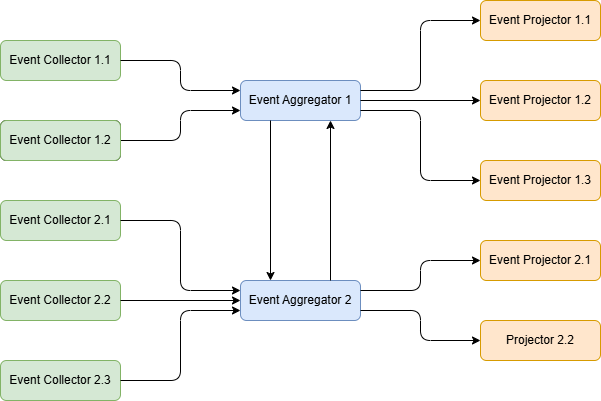

The diagram above was exported from draw.io. Its source (the exported page's mxGraphModel, read from the mxfile embedded in the PNG):
<mxGraphModel dx="931" dy="576" grid="1" gridSize="10" guides="1" tooltips="1" connect="1" arrows="1" fold="1" page="1" pageScale="1" pageWidth="850" pageHeight="1100" math="0" shadow="0">
  <root>
    <mxCell id="0" />
    <mxCell id="1" parent="0" />
    <mxCell id="kRDNPyofu0nOtOR02o7O-1" parent="1" style="rounded=1;whiteSpace=wrap;html=1;fillColor=#d5e8d4;strokeColor=#82b366;" value="Event Collector 1.1" vertex="1">
      <mxGeometry height="40" width="120" x="80" y="80" as="geometry" />
    </mxCell>
    <mxCell id="kRDNPyofu0nOtOR02o7O-2" parent="1" style="rounded=1;whiteSpace=wrap;html=1;" value="Event Source 1.2" vertex="1">
      <mxGeometry height="40" width="120" x="80" y="160" as="geometry" />
    </mxCell>
    <mxCell id="kRDNPyofu0nOtOR02o7O-3" parent="1" style="rounded=1;whiteSpace=wrap;html=1;fillColor=#dae8fc;strokeColor=#6c8ebf;" value="Event Aggregator 1" vertex="1">
      <mxGeometry height="40" width="120" x="320" y="120" as="geometry" />
    </mxCell>
    <mxCell id="kRDNPyofu0nOtOR02o7O-4" parent="1" style="rounded=1;whiteSpace=wrap;html=1;fillColor=#dae8fc;strokeColor=#6c8ebf;" value="Event Aggregator 2" vertex="1">
      <mxGeometry height="40" width="120" x="320" y="320" as="geometry" />
    </mxCell>
    <mxCell id="kRDNPyofu0nOtOR02o7O-5" parent="1" style="rounded=1;whiteSpace=wrap;html=1;fillColor=#d5e8d4;strokeColor=#82b366;" value="Event Collector 2.1" vertex="1">
      <mxGeometry height="40" width="120" x="80" y="240" as="geometry" />
    </mxCell>
    <mxCell id="kRDNPyofu0nOtOR02o7O-6" parent="1" style="rounded=1;whiteSpace=wrap;html=1;fillColor=#d5e8d4;strokeColor=#82b366;" value="Event Collector 2.2" vertex="1">
      <mxGeometry height="40" width="120" x="80" y="320" as="geometry" />
    </mxCell>
    <mxCell id="kRDNPyofu0nOtOR02o7O-7" edge="1" parent="1" source="kRDNPyofu0nOtOR02o7O-1" style="endArrow=classic;html=1;rounded=1;exitX=1;exitY=0.5;exitDx=0;exitDy=0;entryX=0;entryY=0.25;entryDx=0;entryDy=0;curved=0;" target="kRDNPyofu0nOtOR02o7O-3" value="">
      <mxGeometry height="50" relative="1" width="50" as="geometry">
        <Array as="points">
          <mxPoint x="260" y="100" />
          <mxPoint x="260" y="130" />
        </Array>
        <mxPoint x="400" y="430" as="sourcePoint" />
        <mxPoint x="450" y="380" as="targetPoint" />
      </mxGeometry>
    </mxCell>
    <mxCell id="kRDNPyofu0nOtOR02o7O-8" edge="1" parent="1" source="kRDNPyofu0nOtOR02o7O-2" style="endArrow=classic;html=1;rounded=1;exitX=1;exitY=0.5;exitDx=0;exitDy=0;entryX=0;entryY=0.75;entryDx=0;entryDy=0;curved=0;" target="kRDNPyofu0nOtOR02o7O-3" value="">
      <mxGeometry height="50" relative="1" width="50" as="geometry">
        <Array as="points">
          <mxPoint x="260" y="180" />
          <mxPoint x="260" y="150" />
        </Array>
        <mxPoint x="210" y="110" as="sourcePoint" />
        <mxPoint x="330" y="140" as="targetPoint" />
      </mxGeometry>
    </mxCell>
    <mxCell id="kRDNPyofu0nOtOR02o7O-9" edge="1" parent="1" source="kRDNPyofu0nOtOR02o7O-6" style="endArrow=classic;html=1;rounded=1;exitX=1;exitY=0.5;exitDx=0;exitDy=0;entryX=0;entryY=0.5;entryDx=0;entryDy=0;curved=0;" target="kRDNPyofu0nOtOR02o7O-4" value="">
      <mxGeometry height="50" relative="1" width="50" as="geometry">
        <Array as="points" />
        <mxPoint x="200" y="340" as="sourcePoint" />
        <mxPoint x="320" y="310" as="targetPoint" />
      </mxGeometry>
    </mxCell>
    <mxCell id="kRDNPyofu0nOtOR02o7O-10" edge="1" parent="1" source="kRDNPyofu0nOtOR02o7O-5" style="endArrow=classic;html=1;rounded=1;entryX=0;entryY=0.25;entryDx=0;entryDy=0;curved=0;exitX=1;exitY=0.5;exitDx=0;exitDy=0;" target="kRDNPyofu0nOtOR02o7O-4" value="">
      <mxGeometry height="50" relative="1" width="50" as="geometry">
        <Array as="points">
          <mxPoint x="260" y="260" />
          <mxPoint x="260" y="330" />
        </Array>
        <mxPoint x="220" y="240" as="sourcePoint" />
        <mxPoint x="320" y="290" as="targetPoint" />
      </mxGeometry>
    </mxCell>
    <mxCell id="kRDNPyofu0nOtOR02o7O-11" edge="1" parent="1" source="kRDNPyofu0nOtOR02o7O-3" style="endArrow=classic;html=1;rounded=0;exitX=0.25;exitY=1;exitDx=0;exitDy=0;entryX=0.25;entryY=0;entryDx=0;entryDy=0;" target="kRDNPyofu0nOtOR02o7O-4" value="">
      <mxGeometry height="50" relative="1" width="50" as="geometry">
        <mxPoint x="400" y="430" as="sourcePoint" />
        <mxPoint x="450" y="380" as="targetPoint" />
      </mxGeometry>
    </mxCell>
    <mxCell id="kRDNPyofu0nOtOR02o7O-12" edge="1" parent="1" source="kRDNPyofu0nOtOR02o7O-4" style="endArrow=classic;html=1;rounded=0;exitX=0.75;exitY=0;exitDx=0;exitDy=0;entryX=0.75;entryY=1;entryDx=0;entryDy=0;" target="kRDNPyofu0nOtOR02o7O-3" value="">
      <mxGeometry height="50" relative="1" width="50" as="geometry">
        <mxPoint x="360" y="170" as="sourcePoint" />
        <mxPoint x="360" y="290" as="targetPoint" />
      </mxGeometry>
    </mxCell>
    <mxCell id="kRDNPyofu0nOtOR02o7O-14" parent="1" style="rounded=1;whiteSpace=wrap;html=1;fillColor=#ffe6cc;strokeColor=#d79b00;" value="Event Projector 1.1" vertex="1">
      <mxGeometry height="40" width="120" x="560" y="40" as="geometry" />
    </mxCell>
    <mxCell id="kRDNPyofu0nOtOR02o7O-15" edge="1" parent="1" source="kRDNPyofu0nOtOR02o7O-3" style="endArrow=classic;html=1;rounded=1;exitX=1;exitY=0.25;exitDx=0;exitDy=0;entryX=0;entryY=0.5;entryDx=0;entryDy=0;curved=0;" target="kRDNPyofu0nOtOR02o7O-14" value="">
      <mxGeometry height="50" relative="1" width="50" as="geometry">
        <Array as="points">
          <mxPoint x="500" y="130" />
          <mxPoint x="500" y="60" />
        </Array>
        <mxPoint x="210" y="110" as="sourcePoint" />
        <mxPoint x="330" y="140" as="targetPoint" />
      </mxGeometry>
    </mxCell>
    <mxCell id="kRDNPyofu0nOtOR02o7O-16" parent="1" style="rounded=1;whiteSpace=wrap;html=1;fillColor=#ffe6cc;strokeColor=#d79b00;" value="Event Projector 1.2" vertex="1">
      <mxGeometry height="40" width="120" x="560" y="120" as="geometry" />
    </mxCell>
    <mxCell id="kRDNPyofu0nOtOR02o7O-17" parent="1" style="rounded=1;whiteSpace=wrap;html=1;fillColor=#ffe6cc;strokeColor=#d79b00;" value="Event Projector 1.3" vertex="1">
      <mxGeometry height="40" width="120" x="560" y="200" as="geometry" />
    </mxCell>
    <mxCell id="kRDNPyofu0nOtOR02o7O-18" parent="1" style="rounded=1;whiteSpace=wrap;html=1;fillColor=#ffe6cc;strokeColor=#d79b00;" value="Event Projector 2.1" vertex="1">
      <mxGeometry height="40" width="120" x="560" y="280" as="geometry" />
    </mxCell>
    <mxCell id="kRDNPyofu0nOtOR02o7O-19" parent="1" style="rounded=1;whiteSpace=wrap;html=1;fillColor=#d5e8d4;strokeColor=#82b366;" value="Event Collector 2.3" vertex="1">
      <mxGeometry height="40" width="120" x="80" y="400" as="geometry" />
    </mxCell>
    <mxCell id="kRDNPyofu0nOtOR02o7O-20" edge="1" parent="1" source="kRDNPyofu0nOtOR02o7O-19" style="endArrow=classic;html=1;rounded=1;exitX=1;exitY=0.5;exitDx=0;exitDy=0;entryX=0;entryY=0.75;entryDx=0;entryDy=0;curved=0;" target="kRDNPyofu0nOtOR02o7O-4" value="">
      <mxGeometry height="50" relative="1" width="50" as="geometry">
        <Array as="points">
          <mxPoint x="260" y="420" />
          <mxPoint x="260" y="350" />
        </Array>
        <mxPoint x="210" y="350" as="sourcePoint" />
        <mxPoint x="330" y="320" as="targetPoint" />
      </mxGeometry>
    </mxCell>
    <mxCell id="kRDNPyofu0nOtOR02o7O-21" parent="1" style="rounded=1;whiteSpace=wrap;html=1;fillColor=#ffe6cc;strokeColor=#d79b00;" value="Projector 2.2" vertex="1">
      <mxGeometry height="40" width="120" x="560" y="360" as="geometry" />
    </mxCell>
    <mxCell id="kRDNPyofu0nOtOR02o7O-22" edge="1" parent="1" source="kRDNPyofu0nOtOR02o7O-3" style="endArrow=classic;html=1;rounded=1;exitX=1;exitY=0.5;exitDx=0;exitDy=0;entryX=0;entryY=0.5;entryDx=0;entryDy=0;curved=0;" target="kRDNPyofu0nOtOR02o7O-16" value="">
      <mxGeometry height="50" relative="1" width="50" as="geometry">
        <Array as="points" />
        <mxPoint x="450" y="140" as="sourcePoint" />
        <mxPoint x="570" y="110" as="targetPoint" />
      </mxGeometry>
    </mxCell>
    <mxCell id="kRDNPyofu0nOtOR02o7O-23" edge="1" parent="1" source="kRDNPyofu0nOtOR02o7O-3" style="endArrow=classic;html=1;rounded=1;exitX=1;exitY=0.75;exitDx=0;exitDy=0;entryX=0;entryY=0.5;entryDx=0;entryDy=0;curved=0;" target="kRDNPyofu0nOtOR02o7O-17" value="">
      <mxGeometry height="50" relative="1" width="50" as="geometry">
        <Array as="points">
          <mxPoint x="500" y="150" />
          <mxPoint x="500" y="220" />
        </Array>
        <mxPoint x="450" y="150" as="sourcePoint" />
        <mxPoint x="570" y="190" as="targetPoint" />
      </mxGeometry>
    </mxCell>
    <mxCell id="kRDNPyofu0nOtOR02o7O-24" edge="1" parent="1" source="kRDNPyofu0nOtOR02o7O-4" style="endArrow=classic;html=1;rounded=1;exitX=1;exitY=0.25;exitDx=0;exitDy=0;entryX=0;entryY=0.5;entryDx=0;entryDy=0;curved=0;" target="kRDNPyofu0nOtOR02o7O-18" value="">
      <mxGeometry height="50" relative="1" width="50" as="geometry">
        <Array as="points">
          <mxPoint x="500" y="330" />
          <mxPoint x="500" y="300" />
        </Array>
        <mxPoint x="440" y="330" as="sourcePoint" />
        <mxPoint x="560" y="260" as="targetPoint" />
      </mxGeometry>
    </mxCell>
    <mxCell id="kRDNPyofu0nOtOR02o7O-25" edge="1" parent="1" source="kRDNPyofu0nOtOR02o7O-4" style="endArrow=classic;html=1;rounded=1;exitX=1;exitY=0.75;exitDx=0;exitDy=0;entryX=0;entryY=0.5;entryDx=0;entryDy=0;curved=0;" target="kRDNPyofu0nOtOR02o7O-21" value="">
      <mxGeometry height="50" relative="1" width="50" as="geometry">
        <Array as="points">
          <mxPoint x="500" y="350" />
          <mxPoint x="500" y="380" />
        </Array>
        <mxPoint x="440" y="350" as="sourcePoint" />
        <mxPoint x="560" y="380" as="targetPoint" />
      </mxGeometry>
    </mxCell>
    <mxCell id="jcZAWSQAy7Wq5qC49q23-1" parent="1" style="rounded=1;whiteSpace=wrap;html=1;fillColor=#d5e8d4;strokeColor=#82b366;" value="Event Collector 1.2" vertex="1">
      <mxGeometry height="40" width="120" x="80" y="160" as="geometry" />
    </mxCell>
  </root>
</mxGraphModel>